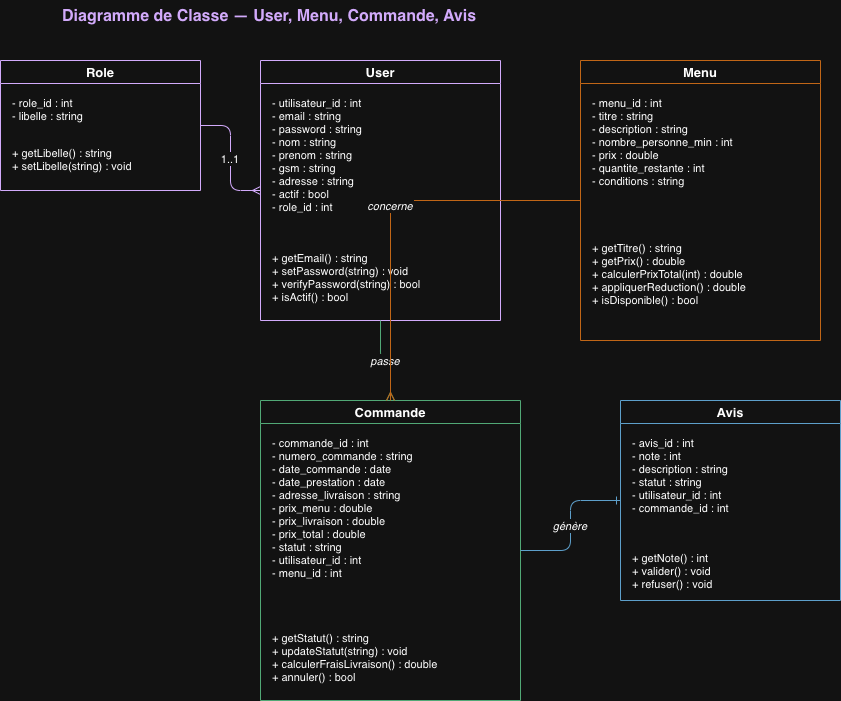

The diagram above was exported from draw.io. Its source (the exported page's mxGraphModel, read from the mxfile embedded in the PNG):
<mxGraphModel dx="1186" dy="801" grid="1" gridSize="10" guides="1" tooltips="1" connect="1" arrows="1" fold="1" page="1" pageScale="1" pageWidth="827" pageHeight="1169" math="0" shadow="0">
  <root>
    <mxCell id="0" />
    <mxCell id="1" parent="0" />
    <mxCell id="2" parent="1" style="text;html=1;strokeColor=none;fillColor=none;       align=center;fontSize=16;fontStyle=1;fontColor=#5B2C8B;" value="Diagramme de Classe — User, Menu, Commande, Avis" vertex="1">
      <mxGeometry height="40" width="700" x="100" y="20" as="geometry" />
    </mxCell>
    <mxCell id="10" parent="1" style="swimlane;fontStyle=1;       fillColor=#EDE7F6;strokeColor=#5B2C8B;fontSize=13;" value="Role" vertex="1">
      <mxGeometry height="130" width="200" x="40" y="80" as="geometry" />
    </mxCell>
    <mxCell id="11" parent="10" style="text;strokeColor=none;fillColor=none;       align=left;verticalAlign=top;spacingLeft=10;fontSize=11;" value="- role_id : int&#10;- libelle : string" vertex="1">
      <mxGeometry height="50" width="200" y="30" as="geometry" />
    </mxCell>
    <mxCell id="12" parent="10" style="text;strokeColor=none;fillColor=none;       align=left;verticalAlign=top;spacingLeft=10;fontSize=11;" value="+ getLibelle() : string&#10;+ setLibelle(string) : void" vertex="1">
      <mxGeometry height="50" width="200" y="80" as="geometry" />
    </mxCell>
    <mxCell id="20" parent="1" style="swimlane;fontStyle=1;       fillColor=#EDE7F6;strokeColor=#5B2C8B;fontSize=13;" value="User" vertex="1">
      <mxGeometry height="260" width="240" x="300" y="80" as="geometry" />
    </mxCell>
    <mxCell id="21" parent="20" style="text;strokeColor=none;fillColor=none;       align=left;verticalAlign=top;spacingLeft=10;fontSize=11;" value="- utilisateur_id : int&#10;- email : string&#10;- password : string&#10;- nom : string&#10;- prenom : string&#10;- gsm : string&#10;- adresse : string&#10;- actif : bool&#10;- role_id : int" vertex="1">
      <mxGeometry height="150" width="240" y="30" as="geometry" />
    </mxCell>
    <mxCell id="22" parent="20" style="text;strokeColor=none;fillColor=none;       align=left;verticalAlign=top;spacingLeft=10;fontSize=11;" value="+ getEmail() : string&#10;+ setPassword(string) : void&#10;+ verifyPassword(string) : bool&#10;+ isActif() : bool" vertex="1">
      <mxGeometry height="75" width="240" y="185" as="geometry" />
    </mxCell>
    <mxCell id="30" parent="1" style="swimlane;fontStyle=1;       fillColor=#FEF9E7;strokeColor=#E67E22;fontSize=13;" value="Menu" vertex="1">
      <mxGeometry height="280" width="240" x="620" y="80" as="geometry" />
    </mxCell>
    <mxCell id="31" parent="30" style="text;strokeColor=none;fillColor=none;       align=left;verticalAlign=top;spacingLeft=10;fontSize=11;" value="- menu_id : int&#10;- titre : string&#10;- description : string&#10;- nombre_personne_min : int&#10;- prix : double&#10;- quantite_restante : int&#10;- conditions : string" vertex="1">
      <mxGeometry height="140" width="240" y="30" as="geometry" />
    </mxCell>
    <mxCell id="32" parent="30" style="text;strokeColor=none;fillColor=none;       align=left;verticalAlign=top;spacingLeft=10;fontSize=11;" value="+ getTitre() : string&#10;+ getPrix() : double&#10;+ calculerPrixTotal(int) : double&#10;+ appliquerReduction() : double&#10;+ isDisponible() : bool" vertex="1">
      <mxGeometry height="100" width="240" y="175" as="geometry" />
    </mxCell>
    <mxCell id="40" parent="1" style="swimlane;fontStyle=1;       fillColor=#E8F8F5;strokeColor=#1E8449;fontSize=13;" value="Commande" vertex="1">
      <mxGeometry height="300" width="260" x="300" y="420" as="geometry" />
    </mxCell>
    <mxCell id="41" parent="40" style="text;strokeColor=none;fillColor=none;       align=left;verticalAlign=top;spacingLeft=10;fontSize=11;" value="- commande_id : int&#10;- numero_commande : string&#10;- date_commande : date&#10;- date_prestation : date&#10;- adresse_livraison : string&#10;- prix_menu : double&#10;- prix_livraison : double&#10;- prix_total : double&#10;- statut : string&#10;- utilisateur_id : int&#10;- menu_id : int" vertex="1">
      <mxGeometry height="190" width="260" y="30" as="geometry" />
    </mxCell>
    <mxCell id="42" parent="40" style="text;strokeColor=none;fillColor=none;       align=left;verticalAlign=top;spacingLeft=10;fontSize=11;" value="+ getStatut() : string&#10;+ updateStatut(string) : void&#10;+ calculerFraisLivraison() : double&#10;+ annuler() : bool" vertex="1">
      <mxGeometry height="75" width="260" y="225" as="geometry" />
    </mxCell>
    <mxCell id="50" parent="1" style="swimlane;fontStyle=1;       fillColor=#EBF5FB;strokeColor=#2874A6;fontSize=13;" value="Avis" vertex="1">
      <mxGeometry height="200" width="220" x="660" y="420" as="geometry" />
    </mxCell>
    <mxCell id="51" parent="50" style="text;strokeColor=none;fillColor=none;       align=left;verticalAlign=top;spacingLeft=10;fontSize=11;" value="- avis_id : int&#10;- note : int&#10;- description : string&#10;- statut : string&#10;- utilisateur_id : int&#10;- commande_id : int" vertex="1">
      <mxGeometry height="110" width="220" y="30" as="geometry" />
    </mxCell>
    <mxCell id="52" parent="50" style="text;strokeColor=none;fillColor=none;       align=left;verticalAlign=top;spacingLeft=10;fontSize=11;" value="+ getNote() : int&#10;+ valider() : void&#10;+ refuser() : void" vertex="1">
      <mxGeometry height="55" width="220" y="145" as="geometry" />
    </mxCell>
    <mxCell id="60" edge="1" parent="1" source="10" style="edgeStyle=orthogonalEdgeStyle;endArrow=ERmany;       startArrow=ERone;strokeColor=#5B2C8B;fontSize=11;" target="20" value="1..1">
      <mxGeometry relative="1" as="geometry" />
    </mxCell>
    <mxCell id="61" edge="1" parent="1" source="20" style="edgeStyle=orthogonalEdgeStyle;endArrow=ERmany;       startArrow=ERone;strokeColor=#1E8449;fontSize=11;fontStyle=2;" target="40" value="passe">
      <mxGeometry relative="1" as="geometry" />
    </mxCell>
    <mxCell id="62" edge="1" parent="1" source="30" style="edgeStyle=orthogonalEdgeStyle;endArrow=ERmany;       startArrow=ERone;strokeColor=#E67E22;fontSize=11;fontStyle=2;" target="40" value="concerne">
      <mxGeometry relative="1" as="geometry" />
    </mxCell>
    <mxCell id="63" edge="1" parent="1" source="40" style="edgeStyle=orthogonalEdgeStyle;endArrow=ERone;       startArrow=ERone;strokeColor=#2874A6;fontSize=11;fontStyle=2;" target="50" value="génère">
      <mxGeometry relative="1" as="geometry" />
    </mxCell>
  </root>
</mxGraphModel>